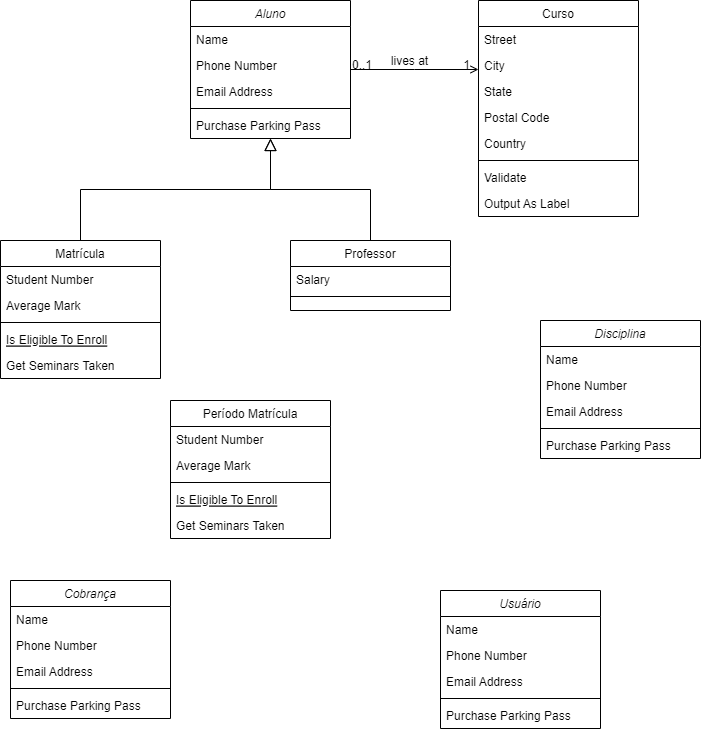

The diagram above was exported from draw.io. Its source (the exported page's mxGraphModel, read from the mxfile embedded in the PNG):
<mxGraphModel dx="1114" dy="616" grid="1" gridSize="10" guides="1" tooltips="1" connect="1" arrows="1" fold="1" page="1" pageScale="1" pageWidth="827" pageHeight="1169" math="0" shadow="0">
  <root>
    <mxCell id="WIyWlLk6GJQsqaUBKTNV-0" />
    <mxCell id="WIyWlLk6GJQsqaUBKTNV-1" parent="WIyWlLk6GJQsqaUBKTNV-0" />
    <mxCell id="zkfFHV4jXpPFQw0GAbJ--0" value="Aluno" style="swimlane;fontStyle=2;align=center;verticalAlign=top;childLayout=stackLayout;horizontal=1;startSize=26;horizontalStack=0;resizeParent=1;resizeLast=0;collapsible=1;marginBottom=0;rounded=0;shadow=0;strokeWidth=1;" parent="WIyWlLk6GJQsqaUBKTNV-1" vertex="1">
      <mxGeometry x="220" y="120" width="160" height="138" as="geometry">
        <mxRectangle x="230" y="140" width="160" height="26" as="alternateBounds" />
      </mxGeometry>
    </mxCell>
    <mxCell id="zkfFHV4jXpPFQw0GAbJ--1" value="Name" style="text;align=left;verticalAlign=top;spacingLeft=4;spacingRight=4;overflow=hidden;rotatable=0;points=[[0,0.5],[1,0.5]];portConstraint=eastwest;" parent="zkfFHV4jXpPFQw0GAbJ--0" vertex="1">
      <mxGeometry y="26" width="160" height="26" as="geometry" />
    </mxCell>
    <mxCell id="zkfFHV4jXpPFQw0GAbJ--2" value="Phone Number" style="text;align=left;verticalAlign=top;spacingLeft=4;spacingRight=4;overflow=hidden;rotatable=0;points=[[0,0.5],[1,0.5]];portConstraint=eastwest;rounded=0;shadow=0;html=0;" parent="zkfFHV4jXpPFQw0GAbJ--0" vertex="1">
      <mxGeometry y="52" width="160" height="26" as="geometry" />
    </mxCell>
    <mxCell id="zkfFHV4jXpPFQw0GAbJ--3" value="Email Address" style="text;align=left;verticalAlign=top;spacingLeft=4;spacingRight=4;overflow=hidden;rotatable=0;points=[[0,0.5],[1,0.5]];portConstraint=eastwest;rounded=0;shadow=0;html=0;" parent="zkfFHV4jXpPFQw0GAbJ--0" vertex="1">
      <mxGeometry y="78" width="160" height="26" as="geometry" />
    </mxCell>
    <mxCell id="zkfFHV4jXpPFQw0GAbJ--4" value="" style="line;html=1;strokeWidth=1;align=left;verticalAlign=middle;spacingTop=-1;spacingLeft=3;spacingRight=3;rotatable=0;labelPosition=right;points=[];portConstraint=eastwest;" parent="zkfFHV4jXpPFQw0GAbJ--0" vertex="1">
      <mxGeometry y="104" width="160" height="8" as="geometry" />
    </mxCell>
    <mxCell id="zkfFHV4jXpPFQw0GAbJ--5" value="Purchase Parking Pass" style="text;align=left;verticalAlign=top;spacingLeft=4;spacingRight=4;overflow=hidden;rotatable=0;points=[[0,0.5],[1,0.5]];portConstraint=eastwest;" parent="zkfFHV4jXpPFQw0GAbJ--0" vertex="1">
      <mxGeometry y="112" width="160" height="26" as="geometry" />
    </mxCell>
    <mxCell id="zkfFHV4jXpPFQw0GAbJ--6" value="Matrícula" style="swimlane;fontStyle=0;align=center;verticalAlign=top;childLayout=stackLayout;horizontal=1;startSize=26;horizontalStack=0;resizeParent=1;resizeLast=0;collapsible=1;marginBottom=0;rounded=0;shadow=0;strokeWidth=1;" parent="WIyWlLk6GJQsqaUBKTNV-1" vertex="1">
      <mxGeometry x="30" y="360" width="160" height="138" as="geometry">
        <mxRectangle x="130" y="380" width="160" height="26" as="alternateBounds" />
      </mxGeometry>
    </mxCell>
    <mxCell id="zkfFHV4jXpPFQw0GAbJ--7" value="Student Number" style="text;align=left;verticalAlign=top;spacingLeft=4;spacingRight=4;overflow=hidden;rotatable=0;points=[[0,0.5],[1,0.5]];portConstraint=eastwest;" parent="zkfFHV4jXpPFQw0GAbJ--6" vertex="1">
      <mxGeometry y="26" width="160" height="26" as="geometry" />
    </mxCell>
    <mxCell id="zkfFHV4jXpPFQw0GAbJ--8" value="Average Mark" style="text;align=left;verticalAlign=top;spacingLeft=4;spacingRight=4;overflow=hidden;rotatable=0;points=[[0,0.5],[1,0.5]];portConstraint=eastwest;rounded=0;shadow=0;html=0;" parent="zkfFHV4jXpPFQw0GAbJ--6" vertex="1">
      <mxGeometry y="52" width="160" height="26" as="geometry" />
    </mxCell>
    <mxCell id="zkfFHV4jXpPFQw0GAbJ--9" value="" style="line;html=1;strokeWidth=1;align=left;verticalAlign=middle;spacingTop=-1;spacingLeft=3;spacingRight=3;rotatable=0;labelPosition=right;points=[];portConstraint=eastwest;" parent="zkfFHV4jXpPFQw0GAbJ--6" vertex="1">
      <mxGeometry y="78" width="160" height="8" as="geometry" />
    </mxCell>
    <mxCell id="zkfFHV4jXpPFQw0GAbJ--10" value="Is Eligible To Enroll" style="text;align=left;verticalAlign=top;spacingLeft=4;spacingRight=4;overflow=hidden;rotatable=0;points=[[0,0.5],[1,0.5]];portConstraint=eastwest;fontStyle=4" parent="zkfFHV4jXpPFQw0GAbJ--6" vertex="1">
      <mxGeometry y="86" width="160" height="26" as="geometry" />
    </mxCell>
    <mxCell id="zkfFHV4jXpPFQw0GAbJ--11" value="Get Seminars Taken" style="text;align=left;verticalAlign=top;spacingLeft=4;spacingRight=4;overflow=hidden;rotatable=0;points=[[0,0.5],[1,0.5]];portConstraint=eastwest;" parent="zkfFHV4jXpPFQw0GAbJ--6" vertex="1">
      <mxGeometry y="112" width="160" height="26" as="geometry" />
    </mxCell>
    <mxCell id="zkfFHV4jXpPFQw0GAbJ--12" value="" style="endArrow=block;endSize=10;endFill=0;shadow=0;strokeWidth=1;rounded=0;edgeStyle=elbowEdgeStyle;elbow=vertical;" parent="WIyWlLk6GJQsqaUBKTNV-1" source="zkfFHV4jXpPFQw0GAbJ--6" target="zkfFHV4jXpPFQw0GAbJ--0" edge="1">
      <mxGeometry width="160" relative="1" as="geometry">
        <mxPoint x="200" y="203" as="sourcePoint" />
        <mxPoint x="200" y="203" as="targetPoint" />
      </mxGeometry>
    </mxCell>
    <mxCell id="zkfFHV4jXpPFQw0GAbJ--13" value="Professor" style="swimlane;fontStyle=0;align=center;verticalAlign=top;childLayout=stackLayout;horizontal=1;startSize=26;horizontalStack=0;resizeParent=1;resizeLast=0;collapsible=1;marginBottom=0;rounded=0;shadow=0;strokeWidth=1;" parent="WIyWlLk6GJQsqaUBKTNV-1" vertex="1">
      <mxGeometry x="320" y="360" width="160" height="70" as="geometry">
        <mxRectangle x="340" y="380" width="170" height="26" as="alternateBounds" />
      </mxGeometry>
    </mxCell>
    <mxCell id="zkfFHV4jXpPFQw0GAbJ--14" value="Salary" style="text;align=left;verticalAlign=top;spacingLeft=4;spacingRight=4;overflow=hidden;rotatable=0;points=[[0,0.5],[1,0.5]];portConstraint=eastwest;" parent="zkfFHV4jXpPFQw0GAbJ--13" vertex="1">
      <mxGeometry y="26" width="160" height="26" as="geometry" />
    </mxCell>
    <mxCell id="zkfFHV4jXpPFQw0GAbJ--15" value="" style="line;html=1;strokeWidth=1;align=left;verticalAlign=middle;spacingTop=-1;spacingLeft=3;spacingRight=3;rotatable=0;labelPosition=right;points=[];portConstraint=eastwest;" parent="zkfFHV4jXpPFQw0GAbJ--13" vertex="1">
      <mxGeometry y="52" width="160" height="8" as="geometry" />
    </mxCell>
    <mxCell id="zkfFHV4jXpPFQw0GAbJ--16" value="" style="endArrow=block;endSize=10;endFill=0;shadow=0;strokeWidth=1;rounded=0;edgeStyle=elbowEdgeStyle;elbow=vertical;" parent="WIyWlLk6GJQsqaUBKTNV-1" source="zkfFHV4jXpPFQw0GAbJ--13" target="zkfFHV4jXpPFQw0GAbJ--0" edge="1">
      <mxGeometry width="160" relative="1" as="geometry">
        <mxPoint x="210" y="373" as="sourcePoint" />
        <mxPoint x="310" y="271" as="targetPoint" />
      </mxGeometry>
    </mxCell>
    <mxCell id="zkfFHV4jXpPFQw0GAbJ--17" value="Curso" style="swimlane;fontStyle=0;align=center;verticalAlign=top;childLayout=stackLayout;horizontal=1;startSize=26;horizontalStack=0;resizeParent=1;resizeLast=0;collapsible=1;marginBottom=0;rounded=0;shadow=0;strokeWidth=1;" parent="WIyWlLk6GJQsqaUBKTNV-1" vertex="1">
      <mxGeometry x="508" y="120" width="160" height="216" as="geometry">
        <mxRectangle x="508" y="120" width="160" height="26" as="alternateBounds" />
      </mxGeometry>
    </mxCell>
    <mxCell id="zkfFHV4jXpPFQw0GAbJ--18" value="Street" style="text;align=left;verticalAlign=top;spacingLeft=4;spacingRight=4;overflow=hidden;rotatable=0;points=[[0,0.5],[1,0.5]];portConstraint=eastwest;" parent="zkfFHV4jXpPFQw0GAbJ--17" vertex="1">
      <mxGeometry y="26" width="160" height="26" as="geometry" />
    </mxCell>
    <mxCell id="zkfFHV4jXpPFQw0GAbJ--19" value="City" style="text;align=left;verticalAlign=top;spacingLeft=4;spacingRight=4;overflow=hidden;rotatable=0;points=[[0,0.5],[1,0.5]];portConstraint=eastwest;rounded=0;shadow=0;html=0;" parent="zkfFHV4jXpPFQw0GAbJ--17" vertex="1">
      <mxGeometry y="52" width="160" height="26" as="geometry" />
    </mxCell>
    <mxCell id="zkfFHV4jXpPFQw0GAbJ--20" value="State" style="text;align=left;verticalAlign=top;spacingLeft=4;spacingRight=4;overflow=hidden;rotatable=0;points=[[0,0.5],[1,0.5]];portConstraint=eastwest;rounded=0;shadow=0;html=0;" parent="zkfFHV4jXpPFQw0GAbJ--17" vertex="1">
      <mxGeometry y="78" width="160" height="26" as="geometry" />
    </mxCell>
    <mxCell id="zkfFHV4jXpPFQw0GAbJ--21" value="Postal Code" style="text;align=left;verticalAlign=top;spacingLeft=4;spacingRight=4;overflow=hidden;rotatable=0;points=[[0,0.5],[1,0.5]];portConstraint=eastwest;rounded=0;shadow=0;html=0;" parent="zkfFHV4jXpPFQw0GAbJ--17" vertex="1">
      <mxGeometry y="104" width="160" height="26" as="geometry" />
    </mxCell>
    <mxCell id="zkfFHV4jXpPFQw0GAbJ--22" value="Country" style="text;align=left;verticalAlign=top;spacingLeft=4;spacingRight=4;overflow=hidden;rotatable=0;points=[[0,0.5],[1,0.5]];portConstraint=eastwest;rounded=0;shadow=0;html=0;" parent="zkfFHV4jXpPFQw0GAbJ--17" vertex="1">
      <mxGeometry y="130" width="160" height="26" as="geometry" />
    </mxCell>
    <mxCell id="zkfFHV4jXpPFQw0GAbJ--23" value="" style="line;html=1;strokeWidth=1;align=left;verticalAlign=middle;spacingTop=-1;spacingLeft=3;spacingRight=3;rotatable=0;labelPosition=right;points=[];portConstraint=eastwest;" parent="zkfFHV4jXpPFQw0GAbJ--17" vertex="1">
      <mxGeometry y="156" width="160" height="8" as="geometry" />
    </mxCell>
    <mxCell id="zkfFHV4jXpPFQw0GAbJ--24" value="Validate" style="text;align=left;verticalAlign=top;spacingLeft=4;spacingRight=4;overflow=hidden;rotatable=0;points=[[0,0.5],[1,0.5]];portConstraint=eastwest;" parent="zkfFHV4jXpPFQw0GAbJ--17" vertex="1">
      <mxGeometry y="164" width="160" height="26" as="geometry" />
    </mxCell>
    <mxCell id="zkfFHV4jXpPFQw0GAbJ--25" value="Output As Label" style="text;align=left;verticalAlign=top;spacingLeft=4;spacingRight=4;overflow=hidden;rotatable=0;points=[[0,0.5],[1,0.5]];portConstraint=eastwest;" parent="zkfFHV4jXpPFQw0GAbJ--17" vertex="1">
      <mxGeometry y="190" width="160" height="26" as="geometry" />
    </mxCell>
    <mxCell id="zkfFHV4jXpPFQw0GAbJ--26" value="" style="endArrow=open;shadow=0;strokeWidth=1;rounded=0;endFill=1;edgeStyle=elbowEdgeStyle;elbow=vertical;" parent="WIyWlLk6GJQsqaUBKTNV-1" source="zkfFHV4jXpPFQw0GAbJ--0" target="zkfFHV4jXpPFQw0GAbJ--17" edge="1">
      <mxGeometry x="0.5" y="41" relative="1" as="geometry">
        <mxPoint x="380" y="192" as="sourcePoint" />
        <mxPoint x="540" y="192" as="targetPoint" />
        <mxPoint x="-40" y="32" as="offset" />
      </mxGeometry>
    </mxCell>
    <mxCell id="zkfFHV4jXpPFQw0GAbJ--27" value="0..1" style="resizable=0;align=left;verticalAlign=bottom;labelBackgroundColor=none;fontSize=12;" parent="zkfFHV4jXpPFQw0GAbJ--26" connectable="0" vertex="1">
      <mxGeometry x="-1" relative="1" as="geometry">
        <mxPoint y="4" as="offset" />
      </mxGeometry>
    </mxCell>
    <mxCell id="zkfFHV4jXpPFQw0GAbJ--28" value="1" style="resizable=0;align=right;verticalAlign=bottom;labelBackgroundColor=none;fontSize=12;" parent="zkfFHV4jXpPFQw0GAbJ--26" connectable="0" vertex="1">
      <mxGeometry x="1" relative="1" as="geometry">
        <mxPoint x="-7" y="4" as="offset" />
      </mxGeometry>
    </mxCell>
    <mxCell id="zkfFHV4jXpPFQw0GAbJ--29" value="lives at" style="text;html=1;resizable=0;points=[];;align=center;verticalAlign=middle;labelBackgroundColor=none;rounded=0;shadow=0;strokeWidth=1;fontSize=12;" parent="zkfFHV4jXpPFQw0GAbJ--26" vertex="1" connectable="0">
      <mxGeometry x="0.5" y="49" relative="1" as="geometry">
        <mxPoint x="-38" y="40" as="offset" />
      </mxGeometry>
    </mxCell>
    <mxCell id="p9abQmmND_mRxbV8qjJn-0" value="Disciplina" style="swimlane;fontStyle=2;align=center;verticalAlign=top;childLayout=stackLayout;horizontal=1;startSize=26;horizontalStack=0;resizeParent=1;resizeLast=0;collapsible=1;marginBottom=0;rounded=0;shadow=0;strokeWidth=1;" vertex="1" parent="WIyWlLk6GJQsqaUBKTNV-1">
      <mxGeometry x="570" y="440" width="160" height="138" as="geometry">
        <mxRectangle x="230" y="140" width="160" height="26" as="alternateBounds" />
      </mxGeometry>
    </mxCell>
    <mxCell id="p9abQmmND_mRxbV8qjJn-1" value="Name" style="text;align=left;verticalAlign=top;spacingLeft=4;spacingRight=4;overflow=hidden;rotatable=0;points=[[0,0.5],[1,0.5]];portConstraint=eastwest;" vertex="1" parent="p9abQmmND_mRxbV8qjJn-0">
      <mxGeometry y="26" width="160" height="26" as="geometry" />
    </mxCell>
    <mxCell id="p9abQmmND_mRxbV8qjJn-2" value="Phone Number" style="text;align=left;verticalAlign=top;spacingLeft=4;spacingRight=4;overflow=hidden;rotatable=0;points=[[0,0.5],[1,0.5]];portConstraint=eastwest;rounded=0;shadow=0;html=0;" vertex="1" parent="p9abQmmND_mRxbV8qjJn-0">
      <mxGeometry y="52" width="160" height="26" as="geometry" />
    </mxCell>
    <mxCell id="p9abQmmND_mRxbV8qjJn-3" value="Email Address" style="text;align=left;verticalAlign=top;spacingLeft=4;spacingRight=4;overflow=hidden;rotatable=0;points=[[0,0.5],[1,0.5]];portConstraint=eastwest;rounded=0;shadow=0;html=0;" vertex="1" parent="p9abQmmND_mRxbV8qjJn-0">
      <mxGeometry y="78" width="160" height="26" as="geometry" />
    </mxCell>
    <mxCell id="p9abQmmND_mRxbV8qjJn-4" value="" style="line;html=1;strokeWidth=1;align=left;verticalAlign=middle;spacingTop=-1;spacingLeft=3;spacingRight=3;rotatable=0;labelPosition=right;points=[];portConstraint=eastwest;" vertex="1" parent="p9abQmmND_mRxbV8qjJn-0">
      <mxGeometry y="104" width="160" height="8" as="geometry" />
    </mxCell>
    <mxCell id="p9abQmmND_mRxbV8qjJn-5" value="Purchase Parking Pass" style="text;align=left;verticalAlign=top;spacingLeft=4;spacingRight=4;overflow=hidden;rotatable=0;points=[[0,0.5],[1,0.5]];portConstraint=eastwest;" vertex="1" parent="p9abQmmND_mRxbV8qjJn-0">
      <mxGeometry y="112" width="160" height="26" as="geometry" />
    </mxCell>
    <mxCell id="p9abQmmND_mRxbV8qjJn-7" value="Usuário" style="swimlane;fontStyle=2;align=center;verticalAlign=top;childLayout=stackLayout;horizontal=1;startSize=26;horizontalStack=0;resizeParent=1;resizeLast=0;collapsible=1;marginBottom=0;rounded=0;shadow=0;strokeWidth=1;" vertex="1" parent="WIyWlLk6GJQsqaUBKTNV-1">
      <mxGeometry x="470" y="710" width="160" height="138" as="geometry">
        <mxRectangle x="230" y="140" width="160" height="26" as="alternateBounds" />
      </mxGeometry>
    </mxCell>
    <mxCell id="p9abQmmND_mRxbV8qjJn-8" value="Name" style="text;align=left;verticalAlign=top;spacingLeft=4;spacingRight=4;overflow=hidden;rotatable=0;points=[[0,0.5],[1,0.5]];portConstraint=eastwest;" vertex="1" parent="p9abQmmND_mRxbV8qjJn-7">
      <mxGeometry y="26" width="160" height="26" as="geometry" />
    </mxCell>
    <mxCell id="p9abQmmND_mRxbV8qjJn-9" value="Phone Number" style="text;align=left;verticalAlign=top;spacingLeft=4;spacingRight=4;overflow=hidden;rotatable=0;points=[[0,0.5],[1,0.5]];portConstraint=eastwest;rounded=0;shadow=0;html=0;" vertex="1" parent="p9abQmmND_mRxbV8qjJn-7">
      <mxGeometry y="52" width="160" height="26" as="geometry" />
    </mxCell>
    <mxCell id="p9abQmmND_mRxbV8qjJn-10" value="Email Address" style="text;align=left;verticalAlign=top;spacingLeft=4;spacingRight=4;overflow=hidden;rotatable=0;points=[[0,0.5],[1,0.5]];portConstraint=eastwest;rounded=0;shadow=0;html=0;" vertex="1" parent="p9abQmmND_mRxbV8qjJn-7">
      <mxGeometry y="78" width="160" height="26" as="geometry" />
    </mxCell>
    <mxCell id="p9abQmmND_mRxbV8qjJn-11" value="" style="line;html=1;strokeWidth=1;align=left;verticalAlign=middle;spacingTop=-1;spacingLeft=3;spacingRight=3;rotatable=0;labelPosition=right;points=[];portConstraint=eastwest;" vertex="1" parent="p9abQmmND_mRxbV8qjJn-7">
      <mxGeometry y="104" width="160" height="8" as="geometry" />
    </mxCell>
    <mxCell id="p9abQmmND_mRxbV8qjJn-12" value="Purchase Parking Pass" style="text;align=left;verticalAlign=top;spacingLeft=4;spacingRight=4;overflow=hidden;rotatable=0;points=[[0,0.5],[1,0.5]];portConstraint=eastwest;" vertex="1" parent="p9abQmmND_mRxbV8qjJn-7">
      <mxGeometry y="112" width="160" height="26" as="geometry" />
    </mxCell>
    <mxCell id="p9abQmmND_mRxbV8qjJn-14" value="Cobrança" style="swimlane;fontStyle=2;align=center;verticalAlign=top;childLayout=stackLayout;horizontal=1;startSize=26;horizontalStack=0;resizeParent=1;resizeLast=0;collapsible=1;marginBottom=0;rounded=0;shadow=0;strokeWidth=1;" vertex="1" parent="WIyWlLk6GJQsqaUBKTNV-1">
      <mxGeometry x="40" y="700" width="160" height="138" as="geometry">
        <mxRectangle x="230" y="140" width="160" height="26" as="alternateBounds" />
      </mxGeometry>
    </mxCell>
    <mxCell id="p9abQmmND_mRxbV8qjJn-15" value="Name" style="text;align=left;verticalAlign=top;spacingLeft=4;spacingRight=4;overflow=hidden;rotatable=0;points=[[0,0.5],[1,0.5]];portConstraint=eastwest;" vertex="1" parent="p9abQmmND_mRxbV8qjJn-14">
      <mxGeometry y="26" width="160" height="26" as="geometry" />
    </mxCell>
    <mxCell id="p9abQmmND_mRxbV8qjJn-16" value="Phone Number" style="text;align=left;verticalAlign=top;spacingLeft=4;spacingRight=4;overflow=hidden;rotatable=0;points=[[0,0.5],[1,0.5]];portConstraint=eastwest;rounded=0;shadow=0;html=0;" vertex="1" parent="p9abQmmND_mRxbV8qjJn-14">
      <mxGeometry y="52" width="160" height="26" as="geometry" />
    </mxCell>
    <mxCell id="p9abQmmND_mRxbV8qjJn-17" value="Email Address" style="text;align=left;verticalAlign=top;spacingLeft=4;spacingRight=4;overflow=hidden;rotatable=0;points=[[0,0.5],[1,0.5]];portConstraint=eastwest;rounded=0;shadow=0;html=0;" vertex="1" parent="p9abQmmND_mRxbV8qjJn-14">
      <mxGeometry y="78" width="160" height="26" as="geometry" />
    </mxCell>
    <mxCell id="p9abQmmND_mRxbV8qjJn-18" value="" style="line;html=1;strokeWidth=1;align=left;verticalAlign=middle;spacingTop=-1;spacingLeft=3;spacingRight=3;rotatable=0;labelPosition=right;points=[];portConstraint=eastwest;" vertex="1" parent="p9abQmmND_mRxbV8qjJn-14">
      <mxGeometry y="104" width="160" height="8" as="geometry" />
    </mxCell>
    <mxCell id="p9abQmmND_mRxbV8qjJn-19" value="Purchase Parking Pass" style="text;align=left;verticalAlign=top;spacingLeft=4;spacingRight=4;overflow=hidden;rotatable=0;points=[[0,0.5],[1,0.5]];portConstraint=eastwest;" vertex="1" parent="p9abQmmND_mRxbV8qjJn-14">
      <mxGeometry y="112" width="160" height="26" as="geometry" />
    </mxCell>
    <mxCell id="p9abQmmND_mRxbV8qjJn-20" value="Período Matrícula" style="swimlane;fontStyle=0;align=center;verticalAlign=top;childLayout=stackLayout;horizontal=1;startSize=26;horizontalStack=0;resizeParent=1;resizeLast=0;collapsible=1;marginBottom=0;rounded=0;shadow=0;strokeWidth=1;" vertex="1" parent="WIyWlLk6GJQsqaUBKTNV-1">
      <mxGeometry x="200" y="520" width="160" height="138" as="geometry">
        <mxRectangle x="130" y="380" width="160" height="26" as="alternateBounds" />
      </mxGeometry>
    </mxCell>
    <mxCell id="p9abQmmND_mRxbV8qjJn-21" value="Student Number" style="text;align=left;verticalAlign=top;spacingLeft=4;spacingRight=4;overflow=hidden;rotatable=0;points=[[0,0.5],[1,0.5]];portConstraint=eastwest;" vertex="1" parent="p9abQmmND_mRxbV8qjJn-20">
      <mxGeometry y="26" width="160" height="26" as="geometry" />
    </mxCell>
    <mxCell id="p9abQmmND_mRxbV8qjJn-22" value="Average Mark" style="text;align=left;verticalAlign=top;spacingLeft=4;spacingRight=4;overflow=hidden;rotatable=0;points=[[0,0.5],[1,0.5]];portConstraint=eastwest;rounded=0;shadow=0;html=0;" vertex="1" parent="p9abQmmND_mRxbV8qjJn-20">
      <mxGeometry y="52" width="160" height="26" as="geometry" />
    </mxCell>
    <mxCell id="p9abQmmND_mRxbV8qjJn-23" value="" style="line;html=1;strokeWidth=1;align=left;verticalAlign=middle;spacingTop=-1;spacingLeft=3;spacingRight=3;rotatable=0;labelPosition=right;points=[];portConstraint=eastwest;" vertex="1" parent="p9abQmmND_mRxbV8qjJn-20">
      <mxGeometry y="78" width="160" height="8" as="geometry" />
    </mxCell>
    <mxCell id="p9abQmmND_mRxbV8qjJn-24" value="Is Eligible To Enroll" style="text;align=left;verticalAlign=top;spacingLeft=4;spacingRight=4;overflow=hidden;rotatable=0;points=[[0,0.5],[1,0.5]];portConstraint=eastwest;fontStyle=4" vertex="1" parent="p9abQmmND_mRxbV8qjJn-20">
      <mxGeometry y="86" width="160" height="26" as="geometry" />
    </mxCell>
    <mxCell id="p9abQmmND_mRxbV8qjJn-25" value="Get Seminars Taken" style="text;align=left;verticalAlign=top;spacingLeft=4;spacingRight=4;overflow=hidden;rotatable=0;points=[[0,0.5],[1,0.5]];portConstraint=eastwest;" vertex="1" parent="p9abQmmND_mRxbV8qjJn-20">
      <mxGeometry y="112" width="160" height="26" as="geometry" />
    </mxCell>
  </root>
</mxGraphModel>